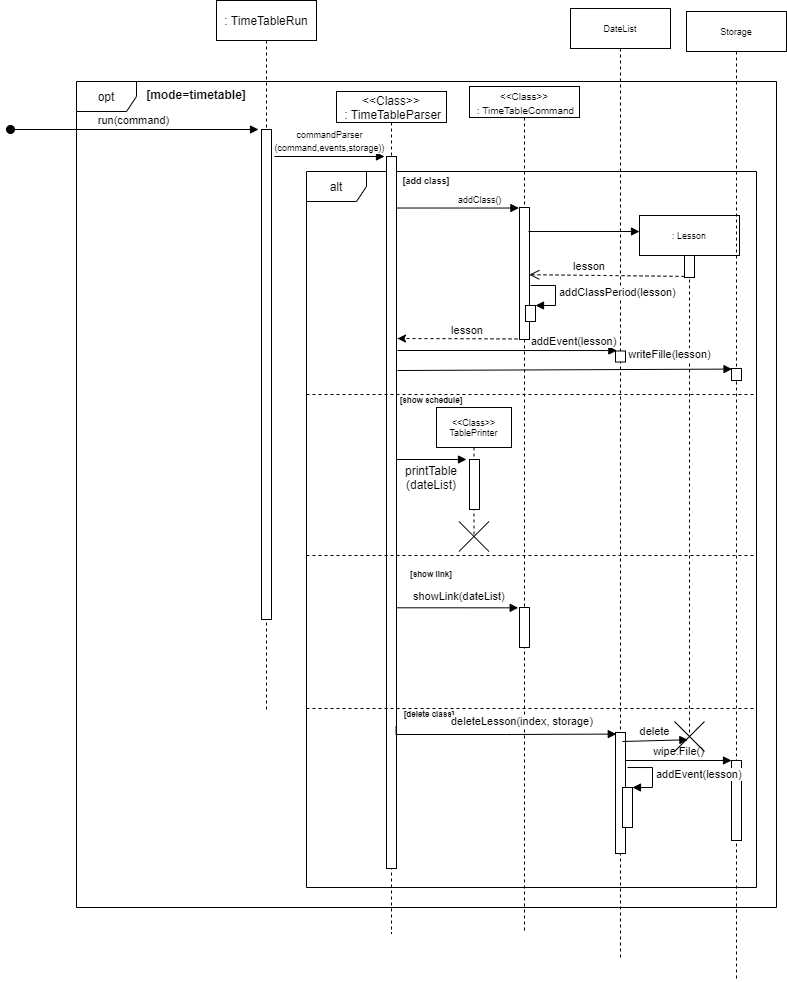

The diagram above was exported from draw.io. Its source (the exported page's mxGraphModel, read from the mxfile embedded in the PNG):
<mxGraphModel dx="760" dy="423" grid="0" gridSize="10" guides="1" tooltips="1" connect="1" arrows="1" fold="1" page="1" pageScale="1" pageWidth="850" pageHeight="1100" math="0" shadow="0">
  <root>
    <mxCell id="0" />
    <mxCell id="1" parent="0" />
    <mxCell id="0d8501Nj5qXD14w-8FkX-1" value="opt" style="shape=umlFrame;whiteSpace=wrap;html=1;" parent="1" vertex="1">
      <mxGeometry x="130" y="190" width="700" height="826" as="geometry" />
    </mxCell>
    <mxCell id="gFnzV-R2QUz1kYtzE9FE-2" value="&lt;font style=&quot;font-size: 10px&quot;&gt;&amp;lt;&amp;lt;Class&amp;gt;&amp;gt;&lt;br&gt;&amp;nbsp;: TimeTableCommand&lt;/font&gt;" style="shape=umlLifeline;perimeter=lifelinePerimeter;whiteSpace=wrap;html=1;container=1;collapsible=0;recursiveResize=0;outlineConnect=0;size=31;" vertex="1" parent="1">
      <mxGeometry x="523" y="195" width="110" height="846" as="geometry" />
    </mxCell>
    <mxCell id="0d8501Nj5qXD14w-8FkX-11" value="alt" style="shape=umlFrame;whiteSpace=wrap;html=1;" parent="1" vertex="1">
      <mxGeometry x="360" y="280" width="450" height="716" as="geometry" />
    </mxCell>
    <mxCell id="0d8501Nj5qXD14w-8FkX-3" value="[mode=timetable]" style="text;align=center;fontStyle=1;verticalAlign=middle;spacingLeft=3;spacingRight=3;strokeColor=none;rotatable=0;points=[[0,0.5],[1,0.5]];portConstraint=eastwest;" parent="1" vertex="1">
      <mxGeometry x="210" y="190" width="80" height="26" as="geometry" />
    </mxCell>
    <mxCell id="0d8501Nj5qXD14w-8FkX-4" value=": TimeTableRun" style="shape=umlLifeline;perimeter=lifelinePerimeter;whiteSpace=wrap;html=1;container=1;collapsible=0;recursiveResize=0;outlineConnect=0;" parent="1" vertex="1">
      <mxGeometry x="270" y="109" width="100" height="712" as="geometry" />
    </mxCell>
    <mxCell id="0d8501Nj5qXD14w-8FkX-5" value="" style="html=1;points=[];perimeter=orthogonalPerimeter;" parent="0d8501Nj5qXD14w-8FkX-4" vertex="1">
      <mxGeometry x="45" y="129" width="10" height="490" as="geometry" />
    </mxCell>
    <mxCell id="0d8501Nj5qXD14w-8FkX-6" value="run(command)" style="html=1;verticalAlign=bottom;startArrow=oval;endArrow=block;startSize=8;entryX=-0.3;entryY=0;entryDx=0;entryDy=0;entryPerimeter=0;" parent="0d8501Nj5qXD14w-8FkX-4" target="0d8501Nj5qXD14w-8FkX-5" edge="1">
      <mxGeometry x="-0.0083" relative="1" as="geometry">
        <mxPoint x="-206" y="129" as="sourcePoint" />
        <mxPoint as="offset" />
      </mxGeometry>
    </mxCell>
    <mxCell id="0d8501Nj5qXD14w-8FkX-7" value="&amp;lt;&amp;lt;Class&amp;gt;&amp;gt;&lt;br&gt;&amp;nbsp;: TimeTableParser" style="shape=umlLifeline;perimeter=lifelinePerimeter;whiteSpace=wrap;html=1;container=1;collapsible=0;recursiveResize=0;outlineConnect=0;size=31;" parent="1" vertex="1">
      <mxGeometry x="390" y="200" width="110" height="842" as="geometry" />
    </mxCell>
    <mxCell id="0d8501Nj5qXD14w-8FkX-8" value="" style="html=1;points=[];perimeter=orthogonalPerimeter;" parent="0d8501Nj5qXD14w-8FkX-7" vertex="1">
      <mxGeometry x="50" y="65" width="10" height="712" as="geometry" />
    </mxCell>
    <mxCell id="0d8501Nj5qXD14w-8FkX-9" value="&lt;font style=&quot;font-size: 9px&quot;&gt;commandParser&lt;br&gt;(command,events,storage))&lt;/font&gt;" style="html=1;verticalAlign=bottom;endArrow=block;entryX=0;entryY=0;" parent="1" edge="1">
      <mxGeometry relative="1" as="geometry">
        <mxPoint x="328" y="265" as="sourcePoint" />
        <mxPoint x="438" y="265.0000000000002" as="targetPoint" />
      </mxGeometry>
    </mxCell>
    <mxCell id="0d8501Nj5qXD14w-8FkX-12" value="" style="line;strokeWidth=1;fillColor=none;align=left;verticalAlign=middle;spacingTop=-1;spacingLeft=3;spacingRight=3;rotatable=0;labelPosition=right;points=[];portConstraint=eastwest;dashed=1;" parent="1" vertex="1">
      <mxGeometry x="360" y="499" width="450" height="8" as="geometry" />
    </mxCell>
    <mxCell id="0d8501Nj5qXD14w-8FkX-13" value="[add class]" style="text;align=center;fontStyle=1;verticalAlign=middle;spacingLeft=3;spacingRight=3;strokeColor=none;rotatable=0;points=[[0,0.5],[1,0.5]];portConstraint=eastwest;fontSize=9;" parent="1" vertex="1">
      <mxGeometry x="440" y="276" width="80" height="26" as="geometry" />
    </mxCell>
    <mxCell id="0d8501Nj5qXD14w-8FkX-16" value="[show schedule]" style="text;align=center;fontStyle=1;verticalAlign=middle;spacingLeft=3;spacingRight=3;strokeColor=none;rotatable=0;points=[[0,0.5],[1,0.5]];portConstraint=eastwest;fontSize=8;" parent="1" vertex="1">
      <mxGeometry x="445" y="496" width="80" height="26" as="geometry" />
    </mxCell>
    <mxCell id="0d8501Nj5qXD14w-8FkX-18" value="addClass()" style="edgeStyle=orthogonalEdgeStyle;html=1;align=left;spacingLeft=2;endArrow=block;rounded=0;entryX=-0.059;entryY=0.004;fontSize=9;entryDx=0;entryDy=0;entryPerimeter=0;" parent="1" target="0d8501Nj5qXD14w-8FkX-17" edge="1">
      <mxGeometry x="0.1403" y="9" relative="1" as="geometry">
        <mxPoint x="450" y="290" as="sourcePoint" />
        <Array as="points">
          <mxPoint x="450" y="316" />
        </Array>
        <mxPoint as="offset" />
      </mxGeometry>
    </mxCell>
    <mxCell id="0d8501Nj5qXD14w-8FkX-26" value=": Lesson" style="shape=umlLifeline;perimeter=lifelinePerimeter;whiteSpace=wrap;html=1;container=1;collapsible=0;recursiveResize=0;outlineConnect=0;fontSize=9;" parent="1" vertex="1">
      <mxGeometry x="693" y="324" width="100" height="517" as="geometry" />
    </mxCell>
    <mxCell id="0d8501Nj5qXD14w-8FkX-28" value="" style="html=1;points=[];perimeter=orthogonalPerimeter;fontSize=9;" parent="0d8501Nj5qXD14w-8FkX-26" vertex="1">
      <mxGeometry x="45" y="40" width="10" height="22" as="geometry" />
    </mxCell>
    <mxCell id="0d8501Nj5qXD14w-8FkX-30" value="" style="html=1;verticalAlign=bottom;endArrow=open;dashed=1;endSize=8;exitX=0;exitY=0.95;fontSize=9;entryX=0.976;entryY=0.509;entryDx=0;entryDy=0;entryPerimeter=0;" parent="1" source="0d8501Nj5qXD14w-8FkX-28" target="0d8501Nj5qXD14w-8FkX-17" edge="1">
      <mxGeometry relative="1" as="geometry">
        <mxPoint x="455" y="440" as="targetPoint" />
      </mxGeometry>
    </mxCell>
    <mxCell id="0d8501Nj5qXD14w-8FkX-36" value="&amp;lt;&amp;lt;Class&amp;gt;&amp;gt;&lt;br&gt;TablePrinter" style="shape=umlLifeline;perimeter=lifelinePerimeter;whiteSpace=wrap;html=1;container=1;collapsible=0;recursiveResize=0;outlineConnect=0;fontSize=9;" parent="1" vertex="1">
      <mxGeometry x="490" y="516" width="75" height="127" as="geometry" />
    </mxCell>
    <mxCell id="igeoyIfFTmLuLwuqZtiq-2" value="" style="html=1;points=[];perimeter=orthogonalPerimeter;" parent="0d8501Nj5qXD14w-8FkX-36" vertex="1">
      <mxGeometry x="33" y="52" width="10" height="50" as="geometry" />
    </mxCell>
    <mxCell id="igeoyIfFTmLuLwuqZtiq-1" value="" style="shape=umlDestroy;" parent="1" vertex="1">
      <mxGeometry x="512.5" y="630" width="30" height="30" as="geometry" />
    </mxCell>
    <mxCell id="igeoyIfFTmLuLwuqZtiq-3" value="" style="html=1;verticalAlign=bottom;endArrow=block;fontSize=9;entryX=-0.3;entryY=0;entryDx=0;entryDy=0;entryPerimeter=0;" parent="1" target="igeoyIfFTmLuLwuqZtiq-2" edge="1">
      <mxGeometry width="80" relative="1" as="geometry">
        <mxPoint x="450" y="568" as="sourcePoint" />
        <mxPoint x="520" y="551" as="targetPoint" />
      </mxGeometry>
    </mxCell>
    <mxCell id="igeoyIfFTmLuLwuqZtiq-4" value="" style="line;strokeWidth=1;fillColor=none;align=left;verticalAlign=middle;spacingTop=-1;spacingLeft=3;spacingRight=3;rotatable=0;labelPosition=right;points=[];portConstraint=eastwest;dashed=1;" parent="1" vertex="1">
      <mxGeometry x="360" y="660" width="450" height="8" as="geometry" />
    </mxCell>
    <mxCell id="igeoyIfFTmLuLwuqZtiq-5" value="[show link]" style="text;align=center;fontStyle=1;verticalAlign=middle;spacingLeft=3;spacingRight=3;strokeColor=none;rotatable=0;points=[[0,0.5],[1,0.5]];portConstraint=eastwest;fontSize=8;" parent="1" vertex="1">
      <mxGeometry x="445" y="670" width="80" height="26" as="geometry" />
    </mxCell>
    <mxCell id="igeoyIfFTmLuLwuqZtiq-6" value="DateList" style="shape=umlLifeline;perimeter=lifelinePerimeter;whiteSpace=wrap;html=1;container=1;collapsible=0;recursiveResize=0;outlineConnect=0;fontSize=9;" parent="1" vertex="1">
      <mxGeometry x="624" y="117" width="100" height="950" as="geometry" />
    </mxCell>
    <mxCell id="igeoyIfFTmLuLwuqZtiq-13" value="" style="html=1;points=[];perimeter=orthogonalPerimeter;fontSize=9;" parent="igeoyIfFTmLuLwuqZtiq-6" vertex="1">
      <mxGeometry x="45" y="342.5" width="10" height="11" as="geometry" />
    </mxCell>
    <mxCell id="gFnzV-R2QUz1kYtzE9FE-14" value="" style="html=1;points=[];perimeter=orthogonalPerimeter;" vertex="1" parent="igeoyIfFTmLuLwuqZtiq-6">
      <mxGeometry x="45" y="724" width="10" height="121" as="geometry" />
    </mxCell>
    <mxCell id="igeoyIfFTmLuLwuqZtiq-10" value="" style="endArrow=classic;html=1;exitX=1;exitY=0.996;exitDx=0;exitDy=0;exitPerimeter=0;rounded=0;edgeStyle=orthogonalEdgeStyle;dashed=1;" parent="1" source="0d8501Nj5qXD14w-8FkX-17" edge="1">
      <mxGeometry width="50" height="50" relative="1" as="geometry">
        <mxPoint x="500" y="400" as="sourcePoint" />
        <mxPoint x="451" y="447" as="targetPoint" />
        <Array as="points">
          <mxPoint x="451" y="447" />
        </Array>
      </mxGeometry>
    </mxCell>
    <mxCell id="igeoyIfFTmLuLwuqZtiq-16" value="Storage" style="shape=umlLifeline;perimeter=lifelinePerimeter;whiteSpace=wrap;html=1;container=1;collapsible=0;recursiveResize=0;outlineConnect=0;fontSize=9;" parent="1" vertex="1">
      <mxGeometry x="740" y="120" width="100" height="970" as="geometry" />
    </mxCell>
    <mxCell id="igeoyIfFTmLuLwuqZtiq-18" value="" style="html=1;points=[];perimeter=orthogonalPerimeter;fontSize=9;" parent="igeoyIfFTmLuLwuqZtiq-16" vertex="1">
      <mxGeometry x="45" y="357" width="10" height="12" as="geometry" />
    </mxCell>
    <mxCell id="gFnzV-R2QUz1kYtzE9FE-18" value="" style="html=1;points=[];perimeter=orthogonalPerimeter;fontSize=11;" vertex="1" parent="igeoyIfFTmLuLwuqZtiq-16">
      <mxGeometry x="45" y="749" width="10" height="80" as="geometry" />
    </mxCell>
    <mxCell id="igeoyIfFTmLuLwuqZtiq-23" value="" style="html=1;points=[];perimeter=orthogonalPerimeter;" parent="1" vertex="1">
      <mxGeometry x="573" y="716" width="10" height="40" as="geometry" />
    </mxCell>
    <mxCell id="igeoyIfFTmLuLwuqZtiq-24" value="showLink(dateList)" style="edgeStyle=orthogonalEdgeStyle;html=1;align=left;spacingLeft=2;endArrow=block;rounded=0;entryX=-0.128;entryY=0.008;entryDx=0;entryDy=0;entryPerimeter=0;" parent="1" target="igeoyIfFTmLuLwuqZtiq-23" edge="1">
      <mxGeometry x="-0.5293" y="11" relative="1" as="geometry">
        <mxPoint x="450" y="696" as="sourcePoint" />
        <Array as="points">
          <mxPoint x="450" y="716" />
        </Array>
        <mxPoint as="offset" />
      </mxGeometry>
    </mxCell>
    <mxCell id="igeoyIfFTmLuLwuqZtiq-34" value="printTable&lt;br&gt;(dateList)" style="text;html=1;strokeColor=none;fillColor=none;align=center;verticalAlign=middle;whiteSpace=wrap;rounded=0;" parent="1" vertex="1">
      <mxGeometry x="465" y="576" width="40" height="20" as="geometry" />
    </mxCell>
    <mxCell id="0d8501Nj5qXD14w-8FkX-17" value="" style="html=1;points=[];perimeter=orthogonalPerimeter;fontSize=9;" parent="1" vertex="1">
      <mxGeometry x="573" y="316" width="10" height="132" as="geometry" />
    </mxCell>
    <mxCell id="gFnzV-R2QUz1kYtzE9FE-5" value="" style="html=1;verticalAlign=bottom;endArrow=block;fontSize=9;" edge="1" parent="1">
      <mxGeometry width="80" relative="1" as="geometry">
        <mxPoint x="582" y="340" as="sourcePoint" />
        <mxPoint x="693" y="340" as="targetPoint" />
      </mxGeometry>
    </mxCell>
    <mxCell id="gFnzV-R2QUz1kYtzE9FE-6" value="" style="html=1;points=[];perimeter=orthogonalPerimeter;" vertex="1" parent="1">
      <mxGeometry x="579" y="414" width="10" height="16" as="geometry" />
    </mxCell>
    <mxCell id="gFnzV-R2QUz1kYtzE9FE-7" value="addClassPeriod(lesson)" style="edgeStyle=orthogonalEdgeStyle;html=1;align=left;spacingLeft=2;endArrow=block;rounded=0;entryX=1;entryY=0;" edge="1" target="gFnzV-R2QUz1kYtzE9FE-6" parent="1">
      <mxGeometry relative="1" as="geometry">
        <mxPoint x="584" y="394" as="sourcePoint" />
        <Array as="points">
          <mxPoint x="609" y="394" />
        </Array>
      </mxGeometry>
    </mxCell>
    <mxCell id="gFnzV-R2QUz1kYtzE9FE-9" value="lesson" style="text;align=center;fontStyle=0;verticalAlign=middle;spacingLeft=3;spacingRight=3;strokeColor=none;rotatable=0;points=[[0,0.5],[1,0.5]];portConstraint=eastwest;fontSize=11;" vertex="1" parent="1">
      <mxGeometry x="603" y="361" width="80" height="26" as="geometry" />
    </mxCell>
    <mxCell id="gFnzV-R2QUz1kYtzE9FE-10" value="lesson" style="text;align=center;fontStyle=0;verticalAlign=middle;spacingLeft=3;spacingRight=3;strokeColor=none;rotatable=0;points=[[0,0.5],[1,0.5]];portConstraint=eastwest;fontSize=11;" vertex="1" parent="1">
      <mxGeometry x="481" y="425" width="80" height="26" as="geometry" />
    </mxCell>
    <mxCell id="gFnzV-R2QUz1kYtzE9FE-11" value="addEvent(lesson)" style="html=1;verticalAlign=bottom;endArrow=block;fontSize=11;entryX=0.134;entryY=-0.041;entryDx=0;entryDy=0;entryPerimeter=0;" edge="1" parent="1" target="igeoyIfFTmLuLwuqZtiq-13">
      <mxGeometry x="0.6048" width="80" relative="1" as="geometry">
        <mxPoint x="451" y="459" as="sourcePoint" />
        <mxPoint x="531" y="459" as="targetPoint" />
        <mxPoint as="offset" />
      </mxGeometry>
    </mxCell>
    <mxCell id="gFnzV-R2QUz1kYtzE9FE-12" value="writeFille(lesson)" style="html=1;verticalAlign=bottom;endArrow=block;fontSize=11;entryX=0.052;entryY=0.049;entryDx=0;entryDy=0;entryPerimeter=0;" edge="1" parent="1" target="igeoyIfFTmLuLwuqZtiq-18">
      <mxGeometry x="0.6264" y="6" width="80" relative="1" as="geometry">
        <mxPoint x="451" y="478.9999999999999" as="sourcePoint" />
        <mxPoint x="670.3399999999999" y="479.0490000000001" as="targetPoint" />
        <mxPoint as="offset" />
      </mxGeometry>
    </mxCell>
    <mxCell id="gFnzV-R2QUz1kYtzE9FE-13" value="" style="line;strokeWidth=1;fillColor=none;align=left;verticalAlign=middle;spacingTop=-1;spacingLeft=3;spacingRight=3;rotatable=0;labelPosition=right;points=[];portConstraint=eastwest;dashed=1;" vertex="1" parent="1">
      <mxGeometry x="360" y="813" width="450" height="8" as="geometry" />
    </mxCell>
    <mxCell id="gFnzV-R2QUz1kYtzE9FE-15" value="[delete class]" style="text;align=center;fontStyle=1;verticalAlign=middle;spacingLeft=3;spacingRight=3;strokeColor=none;rotatable=0;points=[[0,0.5],[1,0.5]];portConstraint=eastwest;fontSize=8;" vertex="1" parent="1">
      <mxGeometry x="443" y="810" width="80" height="26" as="geometry" />
    </mxCell>
    <mxCell id="gFnzV-R2QUz1kYtzE9FE-16" value="deleteLesson(index, storage)" style="edgeStyle=orthogonalEdgeStyle;html=1;align=left;spacingLeft=2;endArrow=block;rounded=0;entryX=0.079;entryY=0.032;entryDx=0;entryDy=0;entryPerimeter=0;exitX=0.956;exitY=0.816;exitDx=0;exitDy=0;exitPerimeter=0;" edge="1" parent="1">
      <mxGeometry x="-0.4795" y="13" relative="1" as="geometry">
        <mxPoint x="449.5600000000002" y="834.992" as="sourcePoint" />
        <Array as="points">
          <mxPoint x="450" y="843" />
          <mxPoint x="560" y="843" />
        </Array>
        <mxPoint x="669.79" y="842.5839999999998" as="targetPoint" />
        <mxPoint as="offset" />
      </mxGeometry>
    </mxCell>
    <mxCell id="gFnzV-R2QUz1kYtzE9FE-19" value="wipe.File()" style="html=1;verticalAlign=bottom;endArrow=block;entryX=0;entryY=0;fontSize=11;" edge="1" target="gFnzV-R2QUz1kYtzE9FE-18" parent="1" source="gFnzV-R2QUz1kYtzE9FE-14">
      <mxGeometry relative="1" as="geometry">
        <mxPoint x="713" y="869" as="sourcePoint" />
      </mxGeometry>
    </mxCell>
    <mxCell id="gFnzV-R2QUz1kYtzE9FE-21" value="" style="html=1;points=[];perimeter=orthogonalPerimeter;fontSize=11;" vertex="1" parent="1">
      <mxGeometry x="676" y="896" width="10" height="40" as="geometry" />
    </mxCell>
    <mxCell id="gFnzV-R2QUz1kYtzE9FE-22" value="addEvent(lesson)" style="edgeStyle=orthogonalEdgeStyle;html=1;align=left;spacingLeft=2;endArrow=block;rounded=0;entryX=1;entryY=0;fontSize=11;" edge="1" target="gFnzV-R2QUz1kYtzE9FE-21" parent="1">
      <mxGeometry relative="1" as="geometry">
        <mxPoint x="681" y="876" as="sourcePoint" />
        <Array as="points">
          <mxPoint x="706" y="876" />
        </Array>
      </mxGeometry>
    </mxCell>
    <mxCell id="gFnzV-R2QUz1kYtzE9FE-25" value="delete" style="html=1;verticalAlign=bottom;endArrow=block;fontSize=11;entryX=0.446;entryY=0.609;entryDx=0;entryDy=0;entryPerimeter=0;" edge="1" parent="1" target="gFnzV-R2QUz1kYtzE9FE-23">
      <mxGeometry width="80" relative="1" as="geometry">
        <mxPoint x="676" y="850" as="sourcePoint" />
        <mxPoint x="756" y="850" as="targetPoint" />
      </mxGeometry>
    </mxCell>
    <mxCell id="gFnzV-R2QUz1kYtzE9FE-23" value="" style="shape=umlDestroy;" vertex="1" parent="1">
      <mxGeometry x="728" y="830" width="30" height="30" as="geometry" />
    </mxCell>
  </root>
</mxGraphModel>